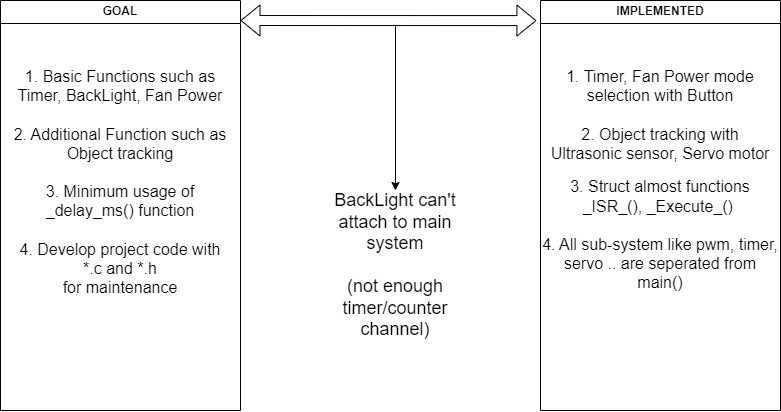

The diagram above was exported from draw.io. Its source (the exported page's mxGraphModel, read from the mxfile embedded in the PNG):
<mxGraphModel dx="1075" dy="598" grid="1" gridSize="10" guides="1" tooltips="1" connect="1" arrows="1" fold="1" page="1" pageScale="1" pageWidth="827" pageHeight="1169" math="0" shadow="0">
  <root>
    <mxCell id="0" />
    <mxCell id="1" parent="0" />
    <mxCell id="JN3jgyvNxF6nvIjOy66c-3" value="" style="shape=flexArrow;endArrow=classic;startArrow=classic;html=1;rounded=0;exitX=1;exitY=0.5;exitDx=0;exitDy=0;entryX=-0.017;entryY=0.049;entryDx=0;entryDy=0;entryPerimeter=0;" edge="1" parent="1" target="JN3jgyvNxF6nvIjOy66c-8">
      <mxGeometry width="100" height="100" relative="1" as="geometry">
        <mxPoint x="260" y="280" as="sourcePoint" />
        <mxPoint x="540" y="280" as="targetPoint" />
      </mxGeometry>
    </mxCell>
    <mxCell id="JN3jgyvNxF6nvIjOy66c-6" value="GOAL" style="swimlane;whiteSpace=wrap;html=1;" vertex="1" parent="1">
      <mxGeometry x="20" y="260" width="240" height="410" as="geometry" />
    </mxCell>
    <mxCell id="JN3jgyvNxF6nvIjOy66c-7" value="&lt;div&gt;&lt;div&gt;&lt;span style=&quot;font-size: medium; background-color: initial;&quot;&gt;1. Basic Functions such as&lt;/span&gt;&lt;br&gt;&lt;/div&gt;&lt;div&gt;&lt;div&gt;&lt;font size=&quot;3&quot;&gt;Timer, BackLight, Fan Power&lt;/font&gt;&lt;/div&gt;&lt;/div&gt;&lt;div&gt;&lt;font size=&quot;3&quot;&gt;&lt;br&gt;&lt;/font&gt;&lt;/div&gt;&lt;div&gt;&lt;font size=&quot;3&quot;&gt;2. Additional Function such as&lt;/font&gt;&lt;/div&gt;&lt;div&gt;&lt;font size=&quot;3&quot;&gt;Object tracking&lt;br&gt;&lt;/font&gt;&lt;/div&gt;&lt;div&gt;&lt;div&gt;&lt;span style=&quot;font-size: medium;&quot;&gt;&lt;br&gt;&lt;/span&gt;&lt;/div&gt;&lt;div&gt;&lt;span style=&quot;font-size: medium;&quot;&gt;3. Minimum usage of _delay_ms() function&lt;/span&gt;&lt;/div&gt;&lt;div&gt;&lt;span style=&quot;font-size: medium;&quot;&gt;&lt;br&gt;&lt;/span&gt;&lt;/div&gt;&lt;div&gt;&lt;span style=&quot;font-size: medium;&quot;&gt;4. Develop project code with&lt;/span&gt;&lt;/div&gt;&lt;div&gt;&lt;span style=&quot;font-size: medium;&quot;&gt;*.c and *.h&lt;/span&gt;&lt;/div&gt;&lt;/div&gt;&lt;/div&gt;&lt;div&gt;&lt;span style=&quot;font-size: medium;&quot;&gt;for maintenance&lt;/span&gt;&lt;/div&gt;" style="text;whiteSpace=wrap;html=1;align=center;" vertex="1" parent="JN3jgyvNxF6nvIjOy66c-6">
      <mxGeometry y="60" width="240" height="330" as="geometry" />
    </mxCell>
    <mxCell id="JN3jgyvNxF6nvIjOy66c-8" value="IMPLEMENTED" style="swimlane;whiteSpace=wrap;html=1;" vertex="1" parent="1">
      <mxGeometry x="560" y="260" width="240" height="410" as="geometry" />
    </mxCell>
    <mxCell id="JN3jgyvNxF6nvIjOy66c-10" value="&lt;div&gt;&lt;span style=&quot;font-size: medium; background-color: initial;&quot;&gt;1. Timer, Fan Power mode&lt;/span&gt;&lt;br&gt;&lt;/div&gt;&lt;div&gt;&lt;div&gt;&lt;font size=&quot;3&quot;&gt;selection with Button&lt;/font&gt;&lt;/div&gt;&lt;/div&gt;&lt;div&gt;&lt;font size=&quot;3&quot;&gt;&lt;br&gt;&lt;/font&gt;&lt;/div&gt;&lt;div&gt;&lt;font size=&quot;3&quot;&gt;2. Object tracking with&lt;/font&gt;&lt;/div&gt;&lt;div&gt;&lt;font size=&quot;3&quot;&gt;Ultrasonic sensor, Servo motor&lt;/font&gt;&lt;/div&gt;&lt;div&gt;&lt;br&gt;&lt;/div&gt;&lt;div&gt;&lt;div&gt;&lt;span style=&quot;font-size: medium;&quot;&gt;3. Struct almost&amp;nbsp;&lt;/span&gt;&lt;span style=&quot;font-size: medium; background-color: initial;&quot;&gt;functions&lt;/span&gt;&lt;/div&gt;&lt;div&gt;&lt;span style=&quot;font-size: medium; background-color: initial;&quot;&gt;_ISR_(), _Execute_()&amp;nbsp;&lt;/span&gt;&lt;/div&gt;&lt;div&gt;&lt;span style=&quot;font-size: medium;&quot;&gt;&lt;br&gt;&lt;/span&gt;&lt;/div&gt;&lt;div&gt;&lt;span style=&quot;font-size: medium;&quot;&gt;4. All sub-system like pwm, timer, servo .. are seperated from main()&lt;br&gt;&lt;/span&gt;&lt;/div&gt;&lt;/div&gt;" style="text;whiteSpace=wrap;html=1;align=center;" vertex="1" parent="JN3jgyvNxF6nvIjOy66c-8">
      <mxGeometry y="60" width="240" height="330" as="geometry" />
    </mxCell>
    <mxCell id="JN3jgyvNxF6nvIjOy66c-12" value="" style="endArrow=classic;html=1;rounded=0;entryX=0.5;entryY=0;entryDx=0;entryDy=0;" edge="1" parent="1" target="JN3jgyvNxF6nvIjOy66c-13">
      <mxGeometry width="50" height="50" relative="1" as="geometry">
        <mxPoint x="415" y="285" as="sourcePoint" />
        <mxPoint x="401" y="435" as="targetPoint" />
      </mxGeometry>
    </mxCell>
    <mxCell id="JN3jgyvNxF6nvIjOy66c-13" value="&lt;font style=&quot;font-size: 18px;&quot;&gt;BackLight can't attach to main system&lt;/font&gt;&lt;div&gt;&lt;font style=&quot;font-size: 18px;&quot;&gt;&lt;br&gt;&lt;/font&gt;&lt;/div&gt;&lt;div&gt;&lt;font style=&quot;font-size: 18px;&quot;&gt;(not enough timer/counter channel)&lt;/font&gt;&lt;/div&gt;" style="text;html=1;align=center;verticalAlign=middle;whiteSpace=wrap;rounded=0;" vertex="1" parent="1">
      <mxGeometry x="340" y="450" width="150" height="150" as="geometry" />
    </mxCell>
  </root>
</mxGraphModel>